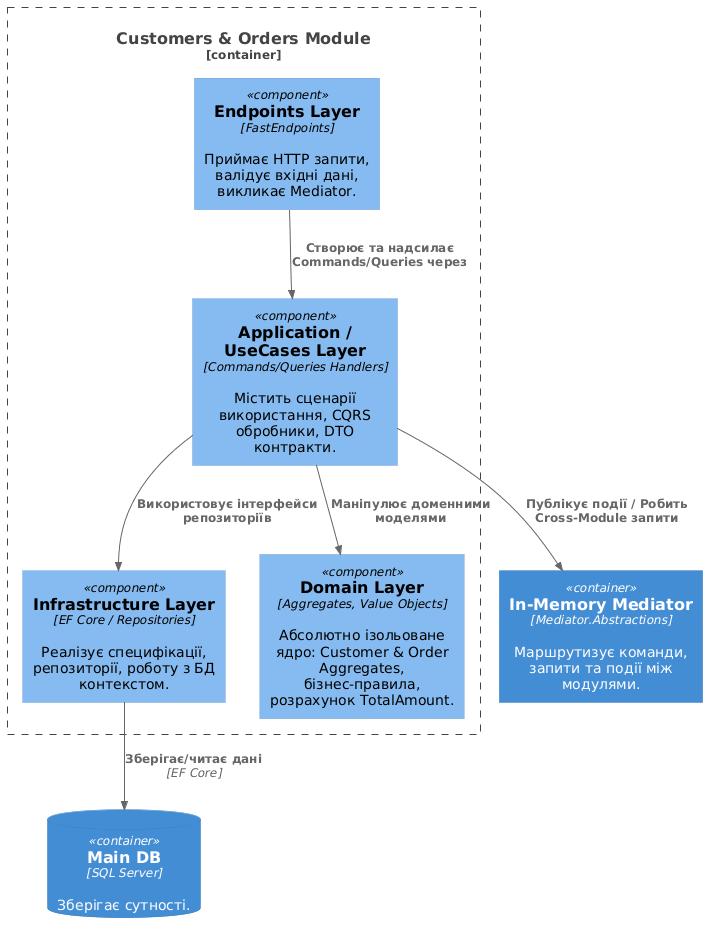

The diagram above was rendered by PlantUML. Its source (embedded in the PNG):
@startuml
!include https://raw.githubusercontent.com/plantuml-stdlib/C4-PlantUML/master/C4_Component.puml

Container(mediator, "In-Memory Mediator", "Mediator.Abstractions", "Маршрутизує команди, запити та події між модулями.")
ContainerDb(main_db, "Main DB", "SQL Server", "Зберігає сутності.")

Container_Boundary(customers_module, "Customers & Orders Module") {
    Component(endpoints, "Endpoints Layer", "FastEndpoints", "Приймає HTTP запити, валідує вхідні дані, викликає Mediator.")
    Component(usecases, "Application / UseCases Layer", "Commands/Queries Handlers", "Містить сценарії використання, CQRS обробники, DTO контракти.")
    Component(infra, "Infrastructure Layer", "EF Core / Repositories", "Реалізує специфікації, репозиторії, роботу з БД контекстом.")
    Component(domain, "Domain Layer", "Aggregates, Value Objects", "Абсолютно ізольоване ядро: Customer & Order Aggregates, бізнес-правила, розрахунок TotalAmount.")
}

Rel(endpoints, usecases, "Створює та надсилає Commands/Queries через")
Rel(usecases, domain, "Маніпулює доменними моделями")
Rel(usecases, infra, "Використовує інтерфейси репозиторіїв")
Rel(infra, main_db, "Зберігає/читає дані", "EF Core")
Rel(usecases, mediator, "Публікує події / Робить Cross-Module запити")
@endum